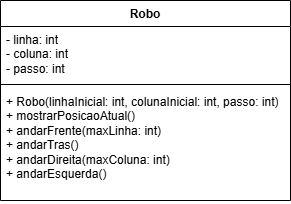

The diagram above was exported from draw.io. Its source (the exported page's mxGraphModel, read from the mxfile embedded in the PNG):
<mxGraphModel dx="440" dy="413" grid="1" gridSize="10" guides="1" tooltips="1" connect="1" arrows="1" fold="1" page="1" pageScale="1" pageWidth="850" pageHeight="1100" math="0" shadow="0">
  <root>
    <mxCell id="0" />
    <mxCell id="1" parent="0" />
    <mxCell id="2" value="Robo" style="swimlane;fontStyle=1;align=center;verticalAlign=top;childLayout=stackLayout;horizontal=1;startSize=26;horizontalStack=0;resizeParent=1;resizeParentMax=0;resizeLast=0;collapsible=1;marginBottom=0;whiteSpace=wrap;html=1;" vertex="1" parent="1">
      <mxGeometry x="180" y="220" width="290" height="200" as="geometry" />
    </mxCell>
    <mxCell id="3" value="- linha: int&lt;br/&gt;- coluna: int&lt;br/&gt;- passo: int" style="text;strokeColor=none;fillColor=none;align=left;verticalAlign=top;spacingLeft=4;spacingRight=4;overflow=hidden;rotatable=0;points=[[0,0.5],[1,0.5]];portConstraint=eastwest;whiteSpace=wrap;html=1;" vertex="1" parent="2">
      <mxGeometry y="26" width="290" height="54" as="geometry" />
    </mxCell>
    <mxCell id="4" value="" style="line;strokeWidth=1;fillColor=none;align=left;verticalAlign=middle;spacingTop=-1;spacingLeft=3;spacingRight=3;rotatable=0;labelPosition=right;points=[];portConstraint=eastwest;strokeColor=inherit;" vertex="1" parent="2">
      <mxGeometry y="80" width="290" height="8" as="geometry" />
    </mxCell>
    <mxCell id="5" value="+ Robo(linhaInicial: int, colunaInicial: int, passo: int)&lt;br&gt;+ mostrarPosicaoAtual()&lt;br&gt;+ andarFrente(maxLinha: int)&lt;br&gt;+ andarTras()&lt;br&gt;+ andarDireita(maxColuna: int)&lt;br&gt;+ andarEsquerda()" style="text;strokeColor=none;fillColor=none;align=left;verticalAlign=top;spacingLeft=4;spacingRight=4;overflow=hidden;rotatable=0;points=[[0,0.5],[1,0.5]];portConstraint=eastwest;whiteSpace=wrap;html=1;" vertex="1" parent="2">
      <mxGeometry y="88" width="290" height="112" as="geometry" />
    </mxCell>
  </root>
</mxGraphModel>